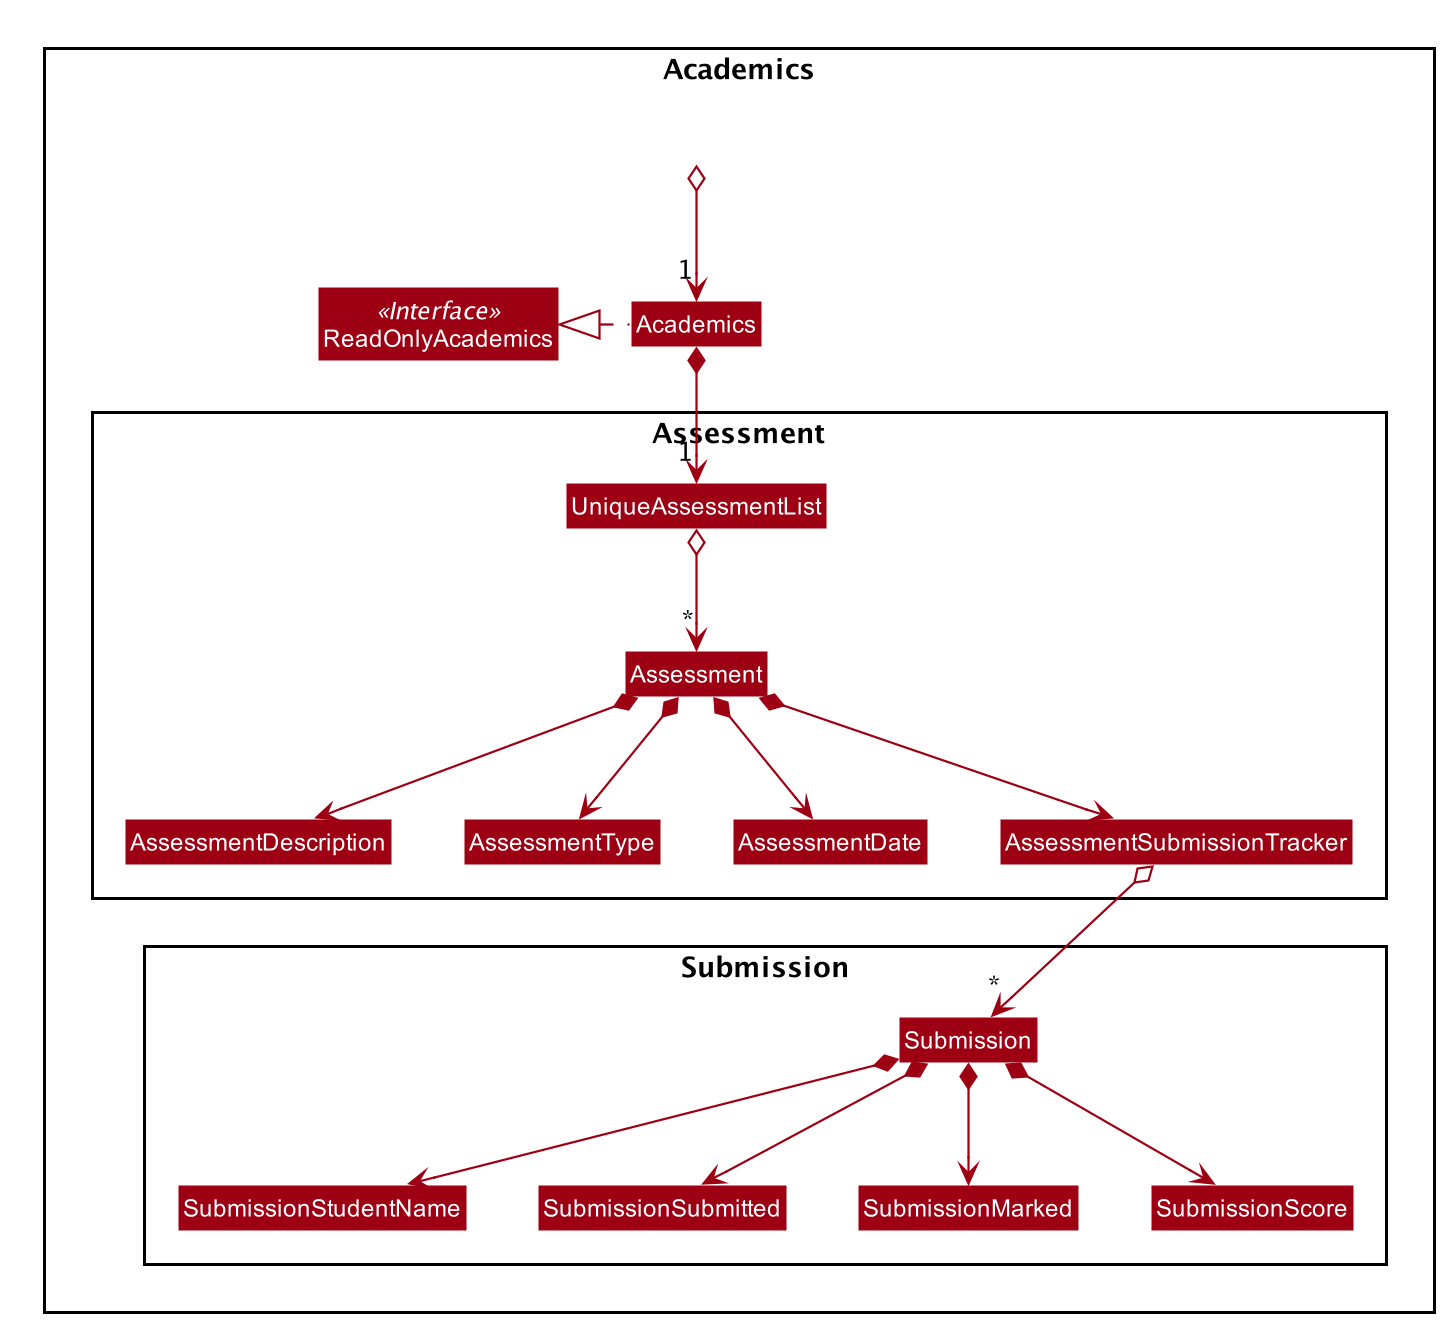

The diagram above was rendered by PlantUML. Its source (embedded in the PNG):
@startuml








skinparam BackgroundColor #FFFFFFF

skinparam Shadowing false

skinparam Class {
    FontColor #FFFFFF
    BorderThickness 1
    BorderColor #FFFFFF
    StereotypeFontColor #FFFFFF
    FontName Arial
}

skinparam Actor {
    BorderColor #000000
    Color #000000
    FontName Arial
}

skinparam Sequence {
    MessageAlign center
    BoxFontSize 15
    BoxPadding 0
    BoxFontColor #FFFFFF
    FontName Arial
}

skinparam Participant {
    FontColor #FFFFFFF
    Padding 20
}

skinparam MinClassWidth 50
skinparam ParticipantPadding 10
skinparam Shadowing false
skinparam DefaultTextAlignment center
skinparam packageStyle Rectangle

hide footbox
hide members
hide circle
skinparam arrowThickness 1.1
skinparam arrowColor #9D0012
skinparam classBackgroundColor #9D0012

Package Academics {
Interface ReadOnlyAcademics <<Interface>>
Class Academics
Class ReadOnlyAcademics
Academics .left.|> ReadOnlyAcademics

Package Assessment  {
Class UniqueAssessmentList
Class Assessment
Assessment *--> AssessmentDescription
Assessment *--> AssessmentType
Assessment *--> AssessmentDate
Assessment *--> AssessmentSubmissionTracker
}

Package Submission {
Class Submission
AssessmentSubmissionTracker o--> "*" Submission
Submission *--> SubmissionStudentName
Submission *--> SubmissionSubmitted
Submission *--> SubmissionMarked
Submission *--> SubmissionScore
}

Class HiddenOutside #FFFFFF
HiddenOutside o--> "1"  Academics

Academics *--> "1" UniqueAssessmentList
UniqueAssessmentList o--> "*" Assessment

@enduml